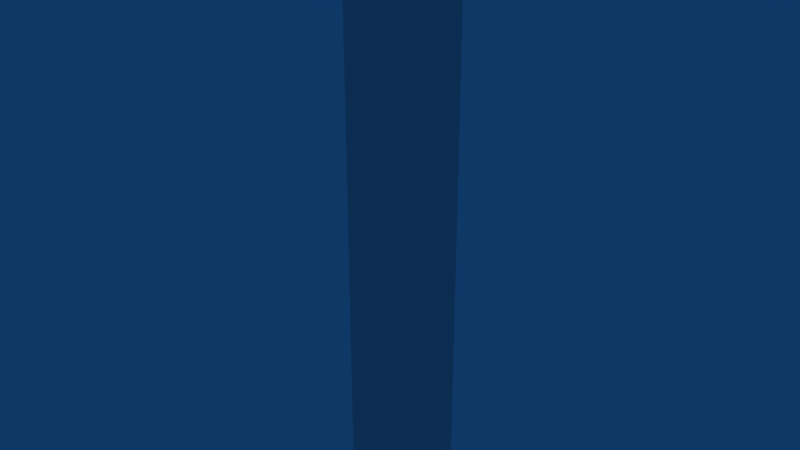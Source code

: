 # Source: woodcurl.blend  (saved by Blender 2.45.17; exported with 4.5.12 LTS)
import bpy
from mathutils import Matrix  # noqa: F401  (used for matrix-valued properties, if any)

bpy.ops.wm.read_factory_settings(use_empty=True)
scene = bpy.context.scene
scene.name = 'Scene'

# ---- collections
col_collection_1 = bpy.data.collections.new('Collection 1'); scene.collection.children.link(col_collection_1)
col_collection_12 = bpy.data.collections.new('Collection 12'); scene.collection.children.link(col_collection_12)

# ---- materials (node trees are filled in below, after node groups)
mat_spikes_bark_top = bpy.data.materials.new('spikes_bark_top')
mat_spikes_bark_top.alpha_threshold = 0.0
mat_spikes_bark_top.roughness = 0.5
mat_spikes_bark_top.line_color = (0.0, 0.0, 0.0, 1.0)

# ---- material node trees

# ---- world
world_world = bpy.data.worlds.new('World'); scene.world = world_world
world_world.color = (0.05656, 0.2208, 0.4)
world_world.use_sun_shadow = False
world_world.sun_shadow_jitter_overblur = 0.0
world_world.cycles.sampling_method = 'MANUAL'
world_world.cycles.sample_map_resolution = 256

# ---- meshes
me_plane = bpy.data.meshes.new('Plane')
me_plane.from_pydata([(0.02584, -5.867e-08, -0.8073), (0.02584, -7.377e-08, -1.007), (-0.01639, -7.377e-08, -1.007), (-0.01639, -5.867e-08, -0.8073), (0.02584, -6.035e-08, -0.8295), (0.02584, -6.203e-08, -0.8517), (0.02584, -6.37e-08, -0.8739), (0.02584, -6.538e-08, -0.8961), (0.02584, -6.706e-08, -0.9183), (0.02584, -6.873e-08, -0.9406), (0.02584, -7.041e-08, -0.9628), (0.02584, -7.209e-08, -0.985), (-0.01639, -7.209e-08, -0.985), (-0.01639, -7.041e-08, -0.9628), (-0.01639, -6.873e-08, -0.9406), (-0.01639, -6.706e-08, -0.9183), (-0.01639, -6.538e-08, -0.8961), (-0.01639, -6.37e-08, -0.8739), (-0.01639, -6.203e-08, -0.8517), (-0.01639, -6.035e-08, -0.8295), (0.02584, -5.88e-08, -0.809), (-0.01639, -5.88e-08, -0.809), (0.02584, -7.362e-08, -1.005), (-0.01639, -7.362e-08, -1.005), (0.02584, -5.958e-08, -0.8193), (-0.01639, -5.958e-08, -0.8193), (0.02584, -7.285e-08, -0.9951), (-0.01639, -7.285e-08, -0.9951), (0.02584, -6.119e-08, -0.8406), (-0.01639, -6.119e-08, -0.8406), (0.02584, -6.286e-08, -0.8628), (-0.01639, -6.286e-08, -0.8628), (0.02584, -6.454e-08, -0.885), (-0.01639, -6.454e-08, -0.885), (0.02584, -6.622e-08, -0.9072), (-0.01639, -6.622e-08, -0.9072), (0.02584, -6.79e-08, -0.9295), (-0.01639, -6.79e-08, -0.9295), (0.02584, -6.957e-08, -0.9517), (-0.01639, -6.957e-08, -0.9517), (0.02584, -7.125e-08, -0.9739), (-0.01639, -7.125e-08, -0.9739)], [], [(0, 3, 21, 20), (2, 1, 22, 23), (21, 25, 24, 20), (25, 19, 4, 24), (22, 26, 27, 23), (26, 11, 12, 27), (5, 28, 29, 18), (28, 4, 19, 29), (6, 30, 31, 17), (30, 5, 18, 31), (7, 32, 33, 16), (32, 6, 17, 33), (8, 34, 35, 15), (34, 7, 16, 35), (9, 36, 37, 14), (36, 8, 15, 37), (10, 38, 39, 13), (38, 9, 14, 39), (11, 40, 41, 12), (40, 10, 13, 41)])
me_plane.polygons.foreach_set('use_smooth', [True] * 20)
_uv = me_plane.uv_layers.new(name='UVTex')
_uv.uv.foreach_set('vector', [0.6402, 1.164, 0.3598, 1.164, 0.3598, 1.152, 0.6402, 1.152, 0.3598, -0.1637, 0.6402, -0.1637, 0.6402, -0.1504, 0.3598, -0.1504, 0.3598, 1.152, 0.3598, 1.084, 0.6402, 1.084, 0.6402, 1.152, 0.3598, 1.084, 0.3598, 1.016, 0.6402, 1.016, 0.6402, 1.084, 0.6402, -0.1504, 0.6402, -0.08332, 0.3598, -0.08332, 0.3598, -0.1504, 0.6402, -0.08332, 0.6402, -0.01621, 0.3598, -0.01621, 0.3598, -0.08332, 0.6402, 0.8687, 0.6402, 0.9425, 0.3598, 0.9425, 0.3598, 0.8687, 0.6402, 0.9425, 0.6402, 1.016, 0.3598, 1.016, 0.3598, 0.9425, 0.6402, 0.7212, 0.6402, 0.795, 0.3598, 0.795, 0.3598, 0.7212, 0.6402, 0.795, 0.6402, 0.8687, 0.3598, 0.8687, 0.3598, 0.795, 0.6402, 0.5737, 0.6402, 0.6475, 0.3598, 0.6475, 0.3598, 0.5737, 0.6402, 0.6475, 0.6402, 0.7212, 0.3598, 0.7212, 0.3598, 0.6475, 0.6402, 0.4263, 0.6402, 0.5, 0.3598, 0.5, 0.3598, 0.4263, 0.6402, 0.5, 0.6402, 0.5737, 0.3598, 0.5737, 0.3598, 0.5, 0.6402, 0.2788, 0.6402, 0.3525, 0.3598, 0.3525, 0.3598, 0.2788, 0.6402, 0.3525, 0.6402, 0.4263, 0.3598, 0.4263, 0.3598, 0.3525, 0.6402, 0.1313, 0.6402, 0.205, 0.3598, 0.205, 0.3598, 0.1313, 0.6402, 0.205, 0.6402, 0.2788, 0.3598, 0.2788, 0.3598, 0.205, 0.6402, -0.01621, 0.6402, 0.05753, 0.3598, 0.05753, 0.3598, -0.01621, 0.6402, 0.05753, 0.6402, 0.1313, 0.3598, 0.1313, 0.3598, 0.05753])
me_plane.materials.append(mat_spikes_bark_top)
me_plane.use_remesh_preserve_volume = False
me_plane.use_remesh_preserve_attributes = False
me_plane.use_mirror_vertex_groups = False
me_plane.update()
arm_armature = bpy.data.armatures.new('Armature')  # bones are not reproduced

# ---- objects
ob_woodcurl = bpy.data.objects.new('woodcurl', me_plane)
ob_woodcurl_rig = bpy.data.objects.new('woodcurl_rig', arm_armature)

# ---- transforms, parenting, visibility, modifiers, constraints
ob_woodcurl.parent = ob_woodcurl_rig
ob_woodcurl.matrix_parent_inverse = Matrix(((1.0, 0.0, 0.0, -0.00525), (0.0, 1.0, 0.0, 1.008), (0.0, 0.0, 1.0, 0.0), (0.0, 0.0, 0.0, 1.0)))
ob_woodcurl.location = (0.0, -1.008, 1.008)
ob_woodcurl.lock_rotations_4d = False
ob_woodcurl.empty_display_type = 'ARROWS'
ob_woodcurl.color = (0.0, 0.0, 0.0, 1.0)
ob_woodcurl.lineart.crease_threshold = 0.0
_vg = ob_woodcurl.vertex_groups.new(name='Bone')
for _i, _w in zip([1, 2, 9, 10, 11, 12, 13, 14, 22, 23, 26, 27, 36, 37, 38, 39, 40, 41], [0.8492, 0.8462, 0.1245, 0.3601, 0.7548, 0.7448, 0.3661, 0.132, 0.8471, 0.8411, 0.8234, 0.8148, 0.07342, 0.07906, 0.2115, 0.2201, 0.6148, 0.6073]): _vg.add([_i], _w, 'REPLACE')
_vg = ob_woodcurl.vertex_groups.new(name='Bone.001')
for _i, _w in zip([1, 2, 7, 8, 9, 10, 11, 12, 13, 14, 15, 16, 22, 23, 26, 27, 32, 33, 34, 35, 36, 37, 38, 39, 40, 41], [0.1322, 0.1344, 0.1125, 0.3259, 0.6581, 0.5634, 0.2154, 0.2225, 0.5515, 0.6415, 0.3286, 0.1187, 0.1341, 0.1388, 0.1549, 0.1616, 0.06636, 0.07114, 0.1913, 0.1977, 0.5569, 0.5447, 0.6601, 0.6436, 0.3387, 0.342]): _vg.add([_i], _w, 'REPLACE')
_vg = ob_woodcurl.vertex_groups.new(name='Bone.002')
for _i, _w in zip([5, 6, 7, 8, 9, 10, 13, 14, 15, 16, 17, 18, 30, 31, 32, 33, 34, 35, 36, 37, 38, 39], [0.06065, 0.1728, 0.503, 0.503, 0.1728, 0.06068, 0.06486, 0.1778, 0.4886, 0.4886, 0.1778, 0.06487, 0.102, 0.1072, 0.2943, 0.2951, 0.5662, 0.5481, 0.2943, 0.2951, 0.102, 0.1072]): _vg.add([_i], _w, 'REPLACE')
_vg = ob_woodcurl.vertex_groups.new(name='Bone.003')
for _i, _w in zip([0, 3, 4, 5, 6, 7, 8, 15, 16, 17, 18, 19, 20, 21, 24, 25, 28, 29, 30, 31, 32, 33, 34, 35, 36, 37], [0.1289, 0.1362, 0.2144, 0.5632, 0.6581, 0.3259, 0.1125, 0.1187, 0.3286, 0.6415, 0.5515, 0.2226, 0.1315, 0.1397, 0.1531, 0.1617, 0.3383, 0.3421, 0.66, 0.6436, 0.5569, 0.5446, 0.1913, 0.1977, 0.06635, 0.07114]): _vg.add([_i], _w, 'REPLACE')
_vg = ob_woodcurl.vertex_groups.new(name='Bone.004')
for _i, _w in zip([0, 3, 4, 5, 6, 17, 18, 19, 20, 21, 24, 25, 28, 29, 30, 31, 32, 33], [0.8529, 0.8442, 0.7559, 0.3604, 0.1246, 0.132, 0.366, 0.7447, 0.85, 0.8401, 0.8255, 0.8147, 0.6153, 0.6073, 0.2116, 0.2201, 0.07346, 0.07907]): _vg.add([_i], _w, 'REPLACE')
_m = ob_woodcurl.modifiers.new('Subsurf', 'SUBSURF')
_m.uv_smooth = 'PRESERVE_CORNERS'
_m.quality = 2
_m.levels = 2
_m.show_only_control_edges = False
_m = ob_woodcurl.modifiers.new('Armature', 'ARMATURE')
_m.object = ob_woodcurl_rig
_m.use_bone_envelopes = True
ob_woodcurl_rig.location = (0.0001188, 0.0004735, 9.153e-05)
ob_woodcurl_rig.lock_rotations_4d = False
ob_woodcurl_rig.empty_display_type = 'ARROWS'
ob_woodcurl_rig.color = (0.0, 0.0, 0.0, 1.0)
ob_woodcurl_rig.show_in_front = True
ob_woodcurl_rig.lineart.crease_threshold = 0.0

# ---- collection membership
col_collection_1.objects.link(ob_woodcurl)
col_collection_12.objects.link(ob_woodcurl_rig)

# ---- scene / render settings (as saved in the file)
scene.frame_start = 1; scene.frame_end = 250; scene.frame_set(1)
scene.render.engine = 'BLENDER_EEVEE_NEXT'
scene.render.image_settings.file_format = 'JPEG'
scene.render.image_settings.color_mode = 'RGB'
scene.render.image_settings.compression = 90
scene.render.resolution_percentage = 50
scene.render.dither_intensity = 0.0
scene.render.use_compositing = False
scene.render.use_sequencer = False
scene.render.bake_margin = 2
scene.render.bake_bias = 0.0
scene.render.use_stamp_time = False
scene.render.use_stamp_date = False
scene.render.use_stamp_frame = False
scene.render.use_stamp_camera = False
scene.render.use_stamp_scene = False
scene.render.use_stamp_filename = False
scene.render.use_stamp_render_time = False
scene.render.stamp_font_size = 0
scene.cycles.use_denoising = False
scene.cycles.samples = 10
scene.cycles.sampling_pattern = 'TABULATED_SOBOL'
scene.cycles.light_sampling_threshold = 0.0
scene.cycles.use_adaptive_sampling = False
scene.cycles.use_light_tree = False
scene.cycles.blur_glossy = 0.0
scene.cycles.volume_bounces = 1
scene.cycles.pixel_filter_type = 'GAUSSIAN'
scene.cycles.sample_clamp_indirect = 0.0
scene.view_settings.view_transform = 'Raw'
bpy.context.view_layer.update()

# ---- added for rendering (the .blend has no active camera): camera
cam_auto = bpy.data.cameras.new('AutoCamera')
cam_auto.lens = 50.0
cam_auto.sensor_width = 36.0
cam_auto.clip_end = 1000.0
ob_auto_camera = bpy.data.objects.new('AutoCamera', cam_auto)
scene.collection.objects.link(ob_auto_camera)
ob_auto_camera.location = (0.188533, -0.226254, 0.252025)
ob_auto_camera.rotation_euler = (1.09748, -7.21219e-08, 0.694738)
scene.camera = ob_auto_camera
bpy.context.view_layer.update()
